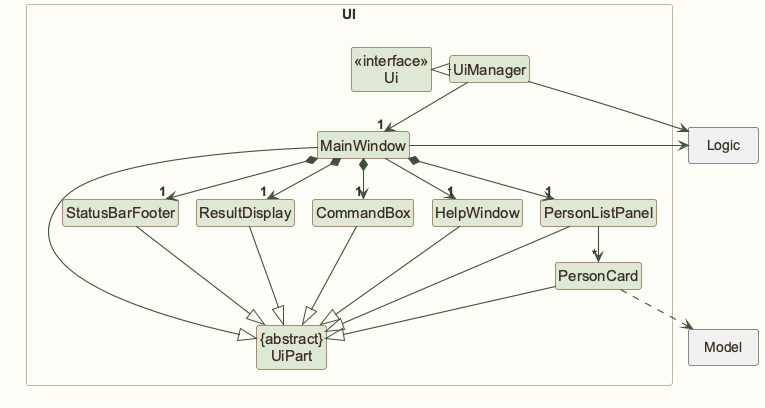

The diagram above was rendered by PlantUML. Its source (embedded in the PNG):
@startuml
!pragma layout smetana
!include style.puml
skinparam arrowThickness 1.1
skinparam arrowColor UI_COLOR_T4
skinparam classBackgroundColor UI_COLOR

package UI <<Rectangle>>{
Class "<<interface>>\nUi" as Ui
Class "{abstract}\nUiPart" as UiPart
Class UiManager
Class MainWindow
Class HelpWindow
Class ResultDisplay
Class PersonListPanel
Class PersonCard
Class StatusBarFooter
Class CommandBox
}

package Model <<Rectangle>> {
}

package Logic <<Rectangle>> {
}


UiManager .left.|> Ui
UiManager -down-> "1" MainWindow
MainWindow *-down->  "1" CommandBox
MainWindow *-down-> "1" ResultDisplay
MainWindow *-down-> "1" PersonListPanel
MainWindow *-down-> "1" StatusBarFooter
MainWindow --> "1" HelpWindow

PersonListPanel -down-> "*" PersonCard

MainWindow -left-|> UiPart

ResultDisplay --|> UiPart
CommandBox --|> UiPart
PersonListPanel --|> UiPart
PersonCard --|> UiPart
StatusBarFooter --|> UiPart
HelpWindow --|> UiPart

PersonCard ..> Model
UiManager -right-> Logic
MainWindow -left-> Logic

PersonListPanel -[hidden]left- HelpWindow
HelpWindow -[hidden]left- CommandBox
CommandBox -[hidden]left- ResultDisplay
ResultDisplay -[hidden]left- StatusBarFooter

MainWindow -[hidden]-|> UiPart
@enduml